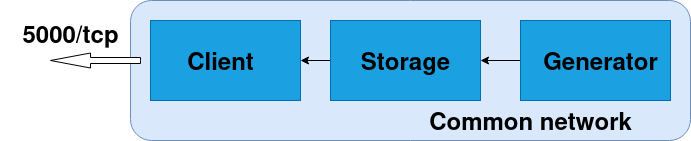

The diagram above was exported from draw.io. Its source (the exported page's mxGraphModel, read from the mxfile embedded in the PNG):
<mxGraphModel dx="1434" dy="726" grid="1" gridSize="10" guides="1" tooltips="1" connect="1" arrows="1" fold="1" page="1" pageScale="1" pageWidth="850" pageHeight="1100" math="0" shadow="0">
  <root>
    <mxCell id="0" />
    <mxCell id="1" parent="0" />
    <mxCell id="aLW-ofb04tWD6T-yNacy-1" value="" style="rounded=1;whiteSpace=wrap;html=1;fillColor=#dae8fc;strokeColor=#6c8ebf;" parent="1" vertex="1">
      <mxGeometry x="160" y="190" width="560" height="140" as="geometry" />
    </mxCell>
    <mxCell id="aLW-ofb04tWD6T-yNacy-5" style="edgeStyle=orthogonalEdgeStyle;rounded=0;orthogonalLoop=1;jettySize=auto;html=1;entryX=1;entryY=0.5;entryDx=0;entryDy=0;" parent="1" source="aLW-ofb04tWD6T-yNacy-3" target="aLW-ofb04tWD6T-yNacy-4" edge="1">
      <mxGeometry relative="1" as="geometry" />
    </mxCell>
    <mxCell id="aLW-ofb04tWD6T-yNacy-3" value="" style="rounded=0;whiteSpace=wrap;html=1;labelBackgroundColor=#45B5FF;fillColor=#1ba1e2;fontColor=#ffffff;strokeColor=#006EAF;" parent="1" vertex="1">
      <mxGeometry x="550" y="210" width="150" height="80" as="geometry" />
    </mxCell>
    <mxCell id="aLW-ofb04tWD6T-yNacy-7" value="" style="edgeStyle=orthogonalEdgeStyle;rounded=0;orthogonalLoop=1;jettySize=auto;html=1;" parent="1" source="aLW-ofb04tWD6T-yNacy-4" target="aLW-ofb04tWD6T-yNacy-6" edge="1">
      <mxGeometry relative="1" as="geometry" />
    </mxCell>
    <mxCell id="aLW-ofb04tWD6T-yNacy-4" value="" style="rounded=0;whiteSpace=wrap;html=1;labelBackgroundColor=#45B5FF;fillColor=#1ba1e2;fontColor=#ffffff;strokeColor=#006EAF;" parent="1" vertex="1">
      <mxGeometry x="360" y="210" width="150" height="80" as="geometry" />
    </mxCell>
    <mxCell id="aLW-ofb04tWD6T-yNacy-6" value="" style="rounded=0;whiteSpace=wrap;html=1;labelBackgroundColor=#C7F6FF;fillColor=#1ba1e2;fontColor=#ffffff;strokeColor=#006EAF;" parent="1" vertex="1">
      <mxGeometry x="180" y="210" width="150" height="80" as="geometry" />
    </mxCell>
    <mxCell id="_Osfz4dFr3EyyTJ5TuSs-1" value="&lt;div&gt;Generator&lt;/div&gt;" style="text;html=1;fontSize=24;fontStyle=1;verticalAlign=middle;align=center;labelBackgroundColor=#1BA1E2;" vertex="1" parent="1">
      <mxGeometry x="580" y="230" width="100" height="40" as="geometry" />
    </mxCell>
    <mxCell id="_Osfz4dFr3EyyTJ5TuSs-2" value="&lt;div&gt;Storage&lt;/div&gt;" style="text;strokeColor=none;fillColor=none;html=1;fontSize=24;fontStyle=1;verticalAlign=middle;align=center;" vertex="1" parent="1">
      <mxGeometry x="385" y="230" width="100" height="40" as="geometry" />
    </mxCell>
    <mxCell id="_Osfz4dFr3EyyTJ5TuSs-3" value="&lt;div&gt;Client&lt;/div&gt;" style="text;strokeColor=none;fillColor=none;html=1;fontSize=24;fontStyle=1;verticalAlign=middle;align=center;" vertex="1" parent="1">
      <mxGeometry x="200" y="230" width="100" height="40" as="geometry" />
    </mxCell>
    <mxCell id="_Osfz4dFr3EyyTJ5TuSs-4" value="" style="html=1;shadow=0;dashed=0;align=center;verticalAlign=middle;shape=mxgraph.arrows2.arrow;dy=0.6;dx=40;flipH=1;notch=0;" vertex="1" parent="1">
      <mxGeometry x="80" y="242.5" width="90" height="15" as="geometry" />
    </mxCell>
    <mxCell id="_Osfz4dFr3EyyTJ5TuSs-7" value="5000/tcp" style="text;strokeColor=none;fillColor=none;html=1;fontSize=24;fontStyle=1;verticalAlign=middle;align=center;" vertex="1" parent="1">
      <mxGeometry x="30" y="202.5" width="140" height="40" as="geometry" />
    </mxCell>
    <mxCell id="_Osfz4dFr3EyyTJ5TuSs-8" value="Common network" style="text;strokeColor=none;fillColor=none;html=1;fontSize=24;fontStyle=1;verticalAlign=middle;align=center;" vertex="1" parent="1">
      <mxGeometry x="510" y="290" width="100" height="40" as="geometry" />
    </mxCell>
  </root>
</mxGraphModel>